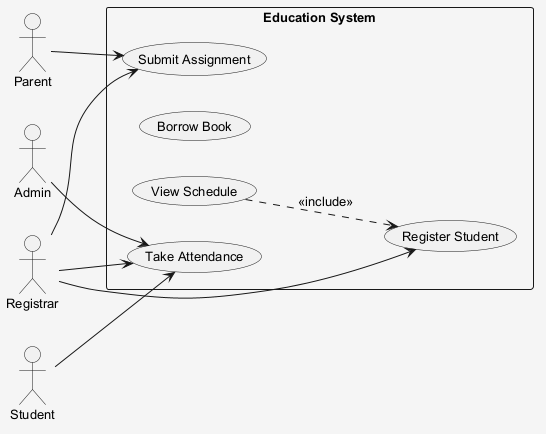

The diagram above was rendered by PlantUML. Its source (embedded in the PNG):
@startuml
skinparam shadowing false
skinparam backgroundColor #F5F5F5
skinparam defaultFontSize 13
left to right direction
actor "Student" as S
actor "Registrar" as R
actor "Parent" as P
actor "Admin" as A
rectangle "Education System" {
  usecase "Register Student" as UC_RegisterStudent
  usecase "Submit Assignment" as UC_SubmitAssignment
  usecase "Borrow Book" as UC_BorrowBook
  usecase "View Schedule" as UC_ViewSchedule
  usecase "Take Attendance" as UC_TakeAttendance
}
S --> UC_TakeAttendance
R --> UC_TakeAttendance
R --> UC_SubmitAssignment
R --> UC_RegisterStudent
P --> UC_SubmitAssignment
A --> UC_TakeAttendance
UC_ViewSchedule ..> UC_RegisterStudent : <<include>>
@enduml